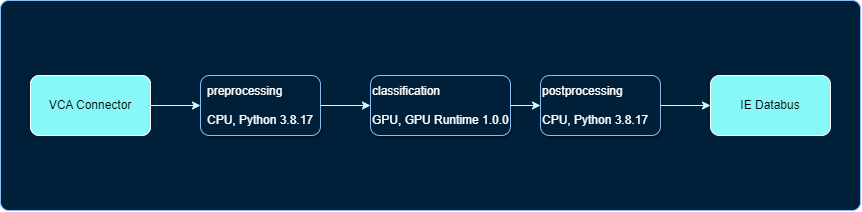

The diagram above was exported from draw.io. Its source (the exported page's mxGraphModel, read from the mxfile embedded in the PNG):
<mxGraphModel dx="956" dy="632" grid="1" gridSize="10" guides="1" tooltips="1" connect="1" arrows="1" fold="1" page="1" pageScale="1" pageWidth="1169" pageHeight="827" math="0" shadow="0">
  <root>
    <mxCell id="0" />
    <mxCell id="1" parent="0" />
    <mxCell id="7" value="" style="rounded=1;whiteSpace=wrap;html=1;shadow=0;strokeColor=#88BCF7;fillColor=#001f39;arcSize=4;" vertex="1" parent="1">
      <mxGeometry x="110" y="245" width="860" height="210" as="geometry" />
    </mxCell>
    <mxCell id="3" value="VCA Connector" style="rounded=1;whiteSpace=wrap;html=1;fillColor=#88F7F7;strokeColor=#FFFFFF;" vertex="1" parent="1">
      <mxGeometry x="140" y="320" width="120" height="60" as="geometry" />
    </mxCell>
    <mxCell id="4" value="IE Databus" style="rounded=1;whiteSpace=wrap;html=1;fillColor=#88F7F7;strokeColor=#FFFFFF;" vertex="1" parent="1">
      <mxGeometry x="820" y="320" width="120" height="60" as="geometry" />
    </mxCell>
    <mxCell id="10" value="VCA Connector" style="rounded=1;whiteSpace=wrap;html=1;fillColor=#88F7F7;strokeColor=#FFFFFF;" vertex="1" parent="1">
      <mxGeometry x="140" y="320" width="120" height="60" as="geometry" />
    </mxCell>
    <mxCell id="11" value="&lt;div style=&quot;text-align: left;&quot;&gt;&lt;span style=&quot;color: rgb(255, 255, 255); background-color: initial;&quot;&gt;preprocessing&lt;/span&gt;&lt;/div&gt;&lt;div style=&quot;text-align: left;&quot;&gt;&lt;span style=&quot;color: rgb(255, 255, 255); background-color: initial;&quot;&gt;&lt;br&gt;&lt;/span&gt;&lt;/div&gt;&lt;font style=&quot;&quot; color=&quot;#ffffff&quot;&gt;CPU, Python 3.8.17&lt;/font&gt;" style="rounded=1;whiteSpace=wrap;html=1;strokeColor=#88BCF7;fillColor=#001f39;shadow=1;" vertex="1" parent="1">
      <mxGeometry x="310" y="320" width="120" height="60" as="geometry" />
    </mxCell>
    <mxCell id="12" value="&lt;font style=&quot;&quot; color=&quot;#ffffff&quot;&gt;classification&lt;br&gt;&lt;br&gt;GPU, GPU Runtime 1.0.0&lt;/font&gt;" style="rounded=1;whiteSpace=wrap;html=1;strokeColor=#88BCF7;fillColor=#001f39;shadow=1;align=left;" vertex="1" parent="1">
      <mxGeometry x="480" y="320" width="140" height="60" as="geometry" />
    </mxCell>
    <mxCell id="13" value="&lt;span&gt;&lt;font color=&quot;#ffffff&quot;&gt;postprocessing&lt;br&gt;&lt;br&gt;CPU, Python 3.8.17&lt;/font&gt;&lt;br&gt;&lt;/span&gt;" style="rounded=1;whiteSpace=wrap;html=1;strokeColor=#88BCF7;fillColor=#001f39;shadow=1;fontStyle=0;align=left;" vertex="1" parent="1">
      <mxGeometry x="650" y="320" width="120" height="60" as="geometry" />
    </mxCell>
    <mxCell id="14" value="" style="endArrow=classic;html=1;fontColor=#FFFFFF;strokeColor=#CCFFFF;entryX=0;entryY=0.5;entryDx=0;entryDy=0;exitX=1;exitY=0.5;exitDx=0;exitDy=0;" edge="1" parent="1" source="12" target="13">
      <mxGeometry width="50" height="50" relative="1" as="geometry">
        <mxPoint x="570" y="430" as="sourcePoint" />
        <mxPoint x="620" y="380" as="targetPoint" />
      </mxGeometry>
    </mxCell>
    <mxCell id="15" value="" style="endArrow=classic;html=1;fontColor=#FFFFFF;strokeColor=#CCFFFF;exitX=1;exitY=0.5;exitDx=0;exitDy=0;" edge="1" parent="1" source="13">
      <mxGeometry width="50" height="50" relative="1" as="geometry">
        <mxPoint x="610" y="360" as="sourcePoint" />
        <mxPoint x="820" y="350" as="targetPoint" />
      </mxGeometry>
    </mxCell>
    <mxCell id="16" value="" style="endArrow=classic;html=1;fontColor=#FFFFFF;strokeColor=#CCFFFF;entryX=0;entryY=0.5;entryDx=0;entryDy=0;exitX=1;exitY=0.5;exitDx=0;exitDy=0;" edge="1" parent="1" source="11" target="12">
      <mxGeometry width="50" height="50" relative="1" as="geometry">
        <mxPoint x="610" y="360" as="sourcePoint" />
        <mxPoint x="660" y="360" as="targetPoint" />
      </mxGeometry>
    </mxCell>
    <mxCell id="17" value="" style="endArrow=classic;html=1;fontColor=#FFFFFF;strokeColor=#CCFFFF;entryX=0;entryY=0.5;entryDx=0;entryDy=0;exitX=1;exitY=0.5;exitDx=0;exitDy=0;" edge="1" parent="1" source="10" target="11">
      <mxGeometry width="50" height="50" relative="1" as="geometry">
        <mxPoint x="440" y="360" as="sourcePoint" />
        <mxPoint x="490" y="360" as="targetPoint" />
      </mxGeometry>
    </mxCell>
  </root>
</mxGraphModel>